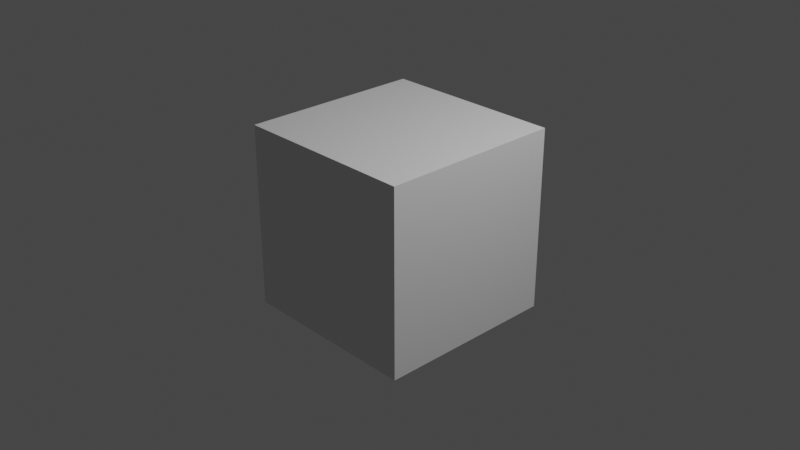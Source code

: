 # Source: Prueba.blend  (saved by Blender 3.4.6; exported with 4.5.12 LTS)
import bpy
from mathutils import Matrix  # noqa: F401  (used for matrix-valued properties, if any)

bpy.ops.wm.read_factory_settings(use_empty=True)
scene = bpy.context.scene
scene.name = 'Scene'

# ---- collections
col_collection = bpy.data.collections.new('Collection'); scene.collection.children.link(col_collection)

# ---- materials (node trees are filled in below, after node groups)
mat_material = bpy.data.materials.new('Material')
mat_material.alpha_threshold = 0.0
mat_material.use_transparent_shadow = False
mat_material.roughness = 0.5
mat_material.line_color = (0.0, 0.0, 0.0, 1.0)

# ---- material node trees
mat_material.use_nodes = True; mat_material.node_tree.nodes.clear()
_N = mat_material.node_tree.nodes; _L = mat_material.node_tree.links
n0 = _N.new('ShaderNodeOutputMaterial'); n0.name = 'Material Output'; n0.location = (300, 300)
n1 = _N.new('ShaderNodeBsdfPrincipled'); n1.name = 'Principled BSDF'; n1.location = (10, 300)
n1.distribution = 'GGX'
n1.subsurface_method = 'RANDOM_WALK_SKIN'
n1.inputs[3].default_value = 1.45
n1.inputs[27].default_value = (0.0, 0.0, 0.0, 1.0)
n1.inputs[28].default_value = 1.0
_L.new(n1.outputs[0], n0.inputs[0])
n0.is_active_output = True

# ---- world
world_world = bpy.data.worlds.new('World'); scene.world = world_world
world_world.use_nodes = True; world_world.node_tree.nodes.clear()
_N = world_world.node_tree.nodes; _L = world_world.node_tree.links
n0 = _N.new('ShaderNodeOutputWorld'); n0.name = 'World Output'; n0.location = (300, 300)
n1 = _N.new('ShaderNodeBackground'); n1.name = 'Background'; n1.location = (10, 300)
n1.inputs[0].default_value = (0.05088, 0.05088, 0.05088, 1.0)
_L.new(n1.outputs[0], n0.inputs[0])
n0.is_active_output = True
world_world.color = (0.05088, 0.05088, 0.05088)
world_world.use_sun_shadow = False
world_world.sun_shadow_jitter_overblur = 0.0

# ---- cameras
cam_camera = bpy.data.cameras.new('Camera')
cam_camera.clip_end = 100.0
cam_camera.ortho_scale = 7.314

# ---- lights
light_light = bpy.data.lights.new('Light', 'POINT')
light_light.transmission_factor = 0.0
light_light.energy = 1000.0
light_light.shadow_soft_size = 0.1
light_light.shadow_maximum_resolution = 0.006
light_light.use_absolute_resolution = True

# ---- meshes
me_cube = bpy.data.meshes.new('Cube')
me_cube.from_pydata([(1.0, 1.0, 1.0), (1.0, 1.0, -1.0), (1.0, -1.0, 1.0), (1.0, -1.0, -1.0), (-1.0, 1.0, 1.0), (-1.0, 1.0, -1.0), (-1.0, -1.0, 1.0), (-1.0, -1.0, -1.0)], [], [(0, 4, 6, 2), (3, 2, 6, 7), (7, 6, 4, 5), (5, 1, 3, 7), (1, 0, 2, 3), (5, 4, 0, 1)])
_uv = me_cube.uv_layers.new(name='UVMap')
_uv.uv.foreach_set('vector', [0.625, 0.5, 0.875, 0.5, 0.875, 0.75, 0.625, 0.75, 0.375, 0.75, 0.625, 0.75, 0.625, 1.0, 0.375, 1.0, 0.375, 0.0, 0.625, 0.0, 0.625, 0.25, 0.375, 0.25, 0.125, 0.5, 0.375, 0.5, 0.375, 0.75, 0.125, 0.75, 0.375, 0.5, 0.625, 0.5, 0.625, 0.75, 0.375, 0.75, 0.375, 0.25, 0.625, 0.25, 0.625, 0.5, 0.375, 0.5])
me_cube.materials.append(mat_material)
me_cube.use_mirror_vertex_groups = False
me_cube.update()

# ---- objects
ob_cube = bpy.data.objects.new('Cube', me_cube)
ob_light = bpy.data.objects.new('Light', light_light)
ob_camera = bpy.data.objects.new('Camera', cam_camera)

# ---- transforms, parenting, visibility, modifiers, constraints
ob_cube.location = (0.0, 0.0, 0.0)
ob_cube.lock_rotations_4d = False
ob_cube.empty_display_type = 'ARROWS'
ob_cube.lineart.crease_threshold = 0.0
ob_light.location = (4.076, 1.005, 5.904)
ob_light.rotation_euler = (0.6503, 0.05522, 1.866)
ob_light.lock_rotations_4d = False
ob_light.empty_display_type = 'ARROWS'
ob_light.color = (0.0, 0.0, 0.0, 0.0)
ob_light.lineart.crease_threshold = 0.0
ob_camera.location = (7.359, -6.926, 4.958)
ob_camera.rotation_euler = (1.109, 0.0, 0.8149)
ob_camera.lock_rotations_4d = False
ob_camera.empty_display_type = 'ARROWS'
ob_camera.color = (0.0, 0.0, 0.0, 0.0)
ob_camera.display_type = 'WIRE'
ob_camera.lineart.crease_threshold = 0.0

# ---- collection membership
col_collection.objects.link(ob_cube)
col_collection.objects.link(ob_light)
col_collection.objects.link(ob_camera)

# ---- scene / render settings (as saved in the file)
scene.camera = ob_camera
scene.frame_start = 1; scene.frame_end = 250; scene.frame_set(1)
scene.render.engine = 'BLENDER_EEVEE_NEXT'
scene.cycles.sampling_pattern = 'TABULATED_SOBOL'
scene.cycles.use_light_tree = False
scene.view_settings.view_transform = 'Filmic'
bpy.context.view_layer.update()
